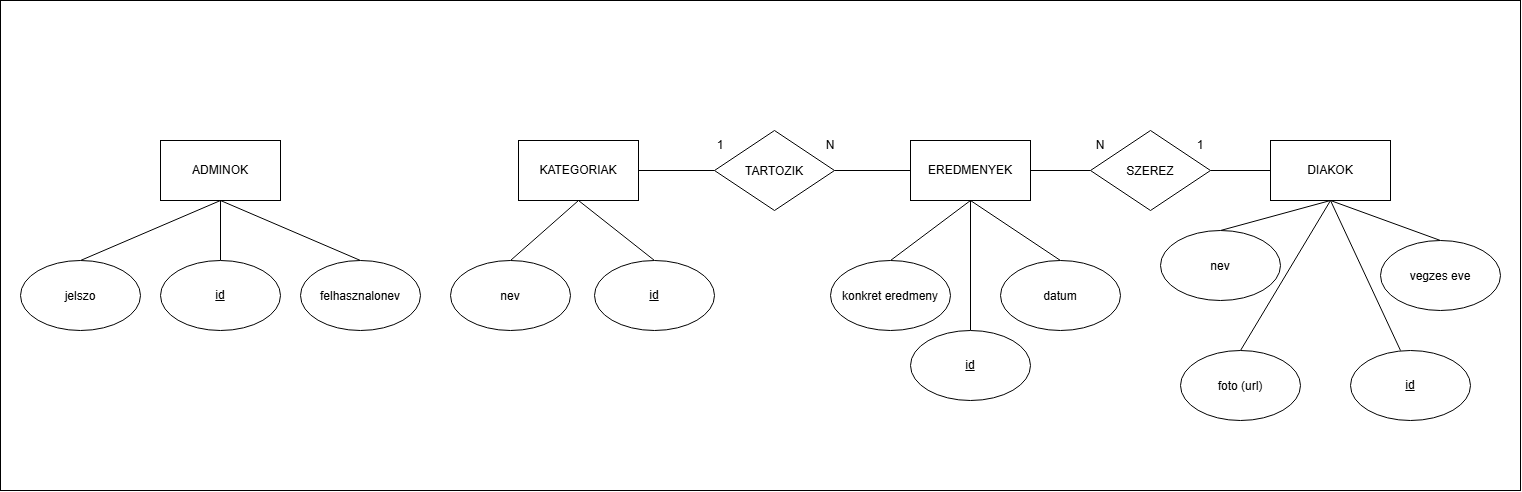

The diagram above was exported from draw.io. Its source (the exported page's mxGraphModel, read from the mxfile embedded in the PNG):
<mxGraphModel dx="2476" dy="912" grid="1" gridSize="10" guides="1" tooltips="1" connect="1" arrows="1" fold="1" page="1" pageScale="1" pageWidth="827" pageHeight="1169" math="0" shadow="0">
  <root>
    <mxCell id="0" />
    <mxCell id="1" parent="0" />
    <mxCell id="yULOV34HvuhMmeOh4267-251" parent="1" style="rounded=0;whiteSpace=wrap;html=1;" value="" vertex="1">
      <mxGeometry height="490" width="1520" x="-70" y="220" as="geometry" />
    </mxCell>
    <mxCell id="yULOV34HvuhMmeOh4267-119" edge="1" parent="1" source="yULOV34HvuhMmeOh4267-102" style="rounded=0;orthogonalLoop=1;jettySize=auto;html=1;endArrow=none;endFill=0;exitX=0.5;exitY=1;exitDx=0;exitDy=0;entryX=0.5;entryY=0;entryDx=0;entryDy=0;" target="yULOV34HvuhMmeOh4267-107" value="">
      <mxGeometry relative="1" as="geometry" />
    </mxCell>
    <mxCell id="yULOV34HvuhMmeOh4267-120" edge="1" parent="1" source="yULOV34HvuhMmeOh4267-102" style="rounded=0;orthogonalLoop=1;jettySize=auto;html=1;exitX=0.5;exitY=1;exitDx=0;exitDy=0;entryX=0.5;entryY=0;entryDx=0;entryDy=0;endArrow=none;endFill=0;" target="yULOV34HvuhMmeOh4267-106">
      <mxGeometry relative="1" as="geometry" />
    </mxCell>
    <mxCell id="yULOV34HvuhMmeOh4267-245" edge="1" parent="1" source="yULOV34HvuhMmeOh4267-102" style="rounded=0;orthogonalLoop=1;jettySize=auto;html=1;exitX=0.5;exitY=1;exitDx=0;exitDy=0;entryX=0.5;entryY=0;entryDx=0;entryDy=0;endArrow=none;endFill=0;" target="yULOV34HvuhMmeOh4267-246">
      <mxGeometry relative="1" as="geometry">
        <mxPoint x="150" y="480" as="targetPoint" />
      </mxGeometry>
    </mxCell>
    <mxCell id="yULOV34HvuhMmeOh4267-102" parent="1" style="rounded=0;whiteSpace=wrap;html=1;" value="&lt;div&gt;ADMINOK&lt;/div&gt;" vertex="1">
      <mxGeometry height="60" width="120" x="90" y="360" as="geometry" />
    </mxCell>
    <mxCell id="yULOV34HvuhMmeOh4267-117" edge="1" parent="1" source="yULOV34HvuhMmeOh4267-103" style="rounded=0;orthogonalLoop=1;jettySize=auto;html=1;endArrow=none;endFill=0;exitX=0.5;exitY=1;exitDx=0;exitDy=0;entryX=0.5;entryY=0;entryDx=0;entryDy=0;" target="yULOV34HvuhMmeOh4267-108" value="">
      <mxGeometry relative="1" as="geometry" />
    </mxCell>
    <mxCell id="yULOV34HvuhMmeOh4267-228" edge="1" parent="1" source="yULOV34HvuhMmeOh4267-103" style="edgeStyle=orthogonalEdgeStyle;rounded=0;orthogonalLoop=1;jettySize=auto;html=1;endArrow=none;endFill=0;" target="yULOV34HvuhMmeOh4267-227" value="">
      <mxGeometry relative="1" as="geometry" />
    </mxCell>
    <mxCell id="yULOV34HvuhMmeOh4267-244" edge="1" parent="1" source="yULOV34HvuhMmeOh4267-103" style="rounded=0;orthogonalLoop=1;jettySize=auto;html=1;exitX=0.5;exitY=1;exitDx=0;exitDy=0;entryX=0.5;entryY=0;entryDx=0;entryDy=0;endArrow=none;endFill=0;">
      <mxGeometry relative="1" as="geometry">
        <mxPoint x="584" y="480" as="targetPoint" />
      </mxGeometry>
    </mxCell>
    <mxCell id="yULOV34HvuhMmeOh4267-103" parent="1" style="rounded=0;whiteSpace=wrap;html=1;" value="KATEGORIAK" vertex="1">
      <mxGeometry height="60" width="120" x="448" y="360" as="geometry" />
    </mxCell>
    <mxCell id="yULOV34HvuhMmeOh4267-121" edge="1" parent="1" source="yULOV34HvuhMmeOh4267-104" style="rounded=0;orthogonalLoop=1;jettySize=auto;html=1;exitX=0.5;exitY=1;exitDx=0;exitDy=0;entryX=0.5;entryY=0;entryDx=0;entryDy=0;endArrow=none;endFill=0;" target="yULOV34HvuhMmeOh4267-109">
      <mxGeometry relative="1" as="geometry" />
    </mxCell>
    <mxCell id="yULOV34HvuhMmeOh4267-122" edge="1" parent="1" source="yULOV34HvuhMmeOh4267-104" style="rounded=0;orthogonalLoop=1;jettySize=auto;html=1;exitX=0.5;exitY=1;exitDx=0;exitDy=0;entryX=0.5;entryY=0;entryDx=0;entryDy=0;endArrow=none;endFill=0;" target="yULOV34HvuhMmeOh4267-110">
      <mxGeometry relative="1" as="geometry" />
    </mxCell>
    <mxCell id="yULOV34HvuhMmeOh4267-123" edge="1" parent="1" source="yULOV34HvuhMmeOh4267-104" style="rounded=0;orthogonalLoop=1;jettySize=auto;html=1;exitX=0.5;exitY=1;exitDx=0;exitDy=0;entryX=0.5;entryY=0;entryDx=0;entryDy=0;endArrow=none;endFill=0;" target="yULOV34HvuhMmeOh4267-111">
      <mxGeometry relative="1" as="geometry" />
    </mxCell>
    <mxCell id="yULOV34HvuhMmeOh4267-231" edge="1" parent="1" source="yULOV34HvuhMmeOh4267-104" style="edgeStyle=orthogonalEdgeStyle;rounded=0;orthogonalLoop=1;jettySize=auto;html=1;endArrow=none;endFill=0;" target="yULOV34HvuhMmeOh4267-128" value="">
      <mxGeometry relative="1" as="geometry" />
    </mxCell>
    <mxCell id="yULOV34HvuhMmeOh4267-241" edge="1" parent="1" source="yULOV34HvuhMmeOh4267-104" style="rounded=0;orthogonalLoop=1;jettySize=auto;html=1;exitX=0.5;exitY=1;exitDx=0;exitDy=0;entryX=0.5;entryY=0;entryDx=0;entryDy=0;endArrow=none;endFill=0;">
      <mxGeometry relative="1" as="geometry">
        <mxPoint x="1330" y="570" as="targetPoint" />
      </mxGeometry>
    </mxCell>
    <mxCell id="yULOV34HvuhMmeOh4267-104" parent="1" style="rounded=0;whiteSpace=wrap;html=1;" value="DIAKOK" vertex="1">
      <mxGeometry height="60" width="120" x="1200" y="360" as="geometry" />
    </mxCell>
    <mxCell id="yULOV34HvuhMmeOh4267-126" edge="1" parent="1" source="yULOV34HvuhMmeOh4267-105" style="rounded=0;orthogonalLoop=1;jettySize=auto;html=1;exitX=0.5;exitY=1;exitDx=0;exitDy=0;entryX=0.5;entryY=0;entryDx=0;entryDy=0;endArrow=none;endFill=0;" target="yULOV34HvuhMmeOh4267-114">
      <mxGeometry relative="1" as="geometry" />
    </mxCell>
    <mxCell id="yULOV34HvuhMmeOh4267-127" edge="1" parent="1" source="yULOV34HvuhMmeOh4267-105" style="rounded=0;orthogonalLoop=1;jettySize=auto;html=1;exitX=0.5;exitY=1;exitDx=0;exitDy=0;entryX=0.5;entryY=0;entryDx=0;entryDy=0;endArrow=none;endFill=0;" target="yULOV34HvuhMmeOh4267-115">
      <mxGeometry relative="1" as="geometry" />
    </mxCell>
    <mxCell id="yULOV34HvuhMmeOh4267-230" edge="1" parent="1" source="yULOV34HvuhMmeOh4267-105" style="edgeStyle=orthogonalEdgeStyle;rounded=0;orthogonalLoop=1;jettySize=auto;html=1;endArrow=none;endFill=0;" target="yULOV34HvuhMmeOh4267-128" value="">
      <mxGeometry relative="1" as="geometry" />
    </mxCell>
    <mxCell id="yULOV34HvuhMmeOh4267-243" edge="1" parent="1" source="yULOV34HvuhMmeOh4267-105" style="edgeStyle=orthogonalEdgeStyle;rounded=0;orthogonalLoop=1;jettySize=auto;html=1;exitX=0.5;exitY=1;exitDx=0;exitDy=0;entryX=0.5;entryY=0;entryDx=0;entryDy=0;endArrow=none;endFill=0;">
      <mxGeometry relative="1" as="geometry">
        <mxPoint x="900" y="550" as="targetPoint" />
      </mxGeometry>
    </mxCell>
    <mxCell id="yULOV34HvuhMmeOh4267-105" parent="1" style="rounded=0;whiteSpace=wrap;html=1;" value="EREDMENYEK" vertex="1">
      <mxGeometry height="60" width="120" x="840" y="360" as="geometry" />
    </mxCell>
    <mxCell id="yULOV34HvuhMmeOh4267-106" parent="1" style="ellipse;whiteSpace=wrap;html=1;shapeInside=1;" value="jelszo" vertex="1">
      <mxGeometry height="70" width="120" x="-50" y="480" as="geometry" />
    </mxCell>
    <mxCell id="yULOV34HvuhMmeOh4267-107" parent="1" style="ellipse;whiteSpace=wrap;html=1;shapeInside=1;" value="felhasznalonev" vertex="1">
      <mxGeometry height="70" width="120" x="230" y="480" as="geometry" />
    </mxCell>
    <mxCell id="yULOV34HvuhMmeOh4267-108" parent="1" style="ellipse;whiteSpace=wrap;html=1;shapeInside=1;" value="nev" vertex="1">
      <mxGeometry height="70" width="120" x="380" y="480" as="geometry" />
    </mxCell>
    <mxCell id="yULOV34HvuhMmeOh4267-109" parent="1" style="ellipse;whiteSpace=wrap;html=1;shapeInside=1;" value="nev" vertex="1">
      <mxGeometry height="70" width="120" x="1090" y="450" as="geometry" />
    </mxCell>
    <mxCell id="yULOV34HvuhMmeOh4267-110" parent="1" style="ellipse;whiteSpace=wrap;html=1;shapeInside=1;" value="vegzes eve" vertex="1">
      <mxGeometry height="70" width="120" x="1310" y="460" as="geometry" />
    </mxCell>
    <mxCell id="yULOV34HvuhMmeOh4267-111" parent="1" style="ellipse;whiteSpace=wrap;html=1;shapeInside=1;" value="foto (url)" vertex="1">
      <mxGeometry height="70" width="120" x="1110" y="570" as="geometry" />
    </mxCell>
    <mxCell id="yULOV34HvuhMmeOh4267-114" parent="1" style="ellipse;whiteSpace=wrap;html=1;shapeInside=1;" value="konkret eredmeny" vertex="1">
      <mxGeometry height="70" width="120" x="760" y="480" as="geometry" />
    </mxCell>
    <mxCell id="yULOV34HvuhMmeOh4267-115" parent="1" style="ellipse;whiteSpace=wrap;html=1;shapeInside=1;" value="datum" vertex="1">
      <mxGeometry height="70" width="120" x="930" y="480" as="geometry" />
    </mxCell>
    <mxCell id="yULOV34HvuhMmeOh4267-128" parent="1" style="rhombus;whiteSpace=wrap;html=1;shapeInside=1;" value="SZEREZ" vertex="1">
      <mxGeometry height="80" width="120" x="1020" y="350" as="geometry" />
    </mxCell>
    <mxCell id="yULOV34HvuhMmeOh4267-229" edge="1" parent="1" source="yULOV34HvuhMmeOh4267-227" style="edgeStyle=orthogonalEdgeStyle;rounded=0;orthogonalLoop=1;jettySize=auto;html=1;endArrow=none;endFill=0;" target="yULOV34HvuhMmeOh4267-105" value="">
      <mxGeometry relative="1" as="geometry" />
    </mxCell>
    <mxCell id="yULOV34HvuhMmeOh4267-227" parent="1" style="rhombus;whiteSpace=wrap;html=1;shapeInside=1;" value="TARTOZIK" vertex="1">
      <mxGeometry height="80" width="120" x="644" y="350" as="geometry" />
    </mxCell>
    <mxCell id="yULOV34HvuhMmeOh4267-232" parent="1" style="text;html=1;whiteSpace=wrap;strokeColor=none;fillColor=none;align=center;verticalAlign=middle;rounded=0;" value="1" vertex="1">
      <mxGeometry height="30" width="60" x="1100" y="350" as="geometry" />
    </mxCell>
    <mxCell id="yULOV34HvuhMmeOh4267-234" parent="1" style="text;html=1;whiteSpace=wrap;strokeColor=none;fillColor=none;align=center;verticalAlign=middle;rounded=0;" value="N" vertex="1">
      <mxGeometry height="30" width="60" x="1000" y="350" as="geometry" />
    </mxCell>
    <mxCell id="yULOV34HvuhMmeOh4267-235" parent="1" style="text;html=1;whiteSpace=wrap;strokeColor=none;fillColor=none;align=center;verticalAlign=middle;rounded=0;" value="1" vertex="1">
      <mxGeometry height="30" width="60" x="620" y="350" as="geometry" />
    </mxCell>
    <mxCell id="yULOV34HvuhMmeOh4267-236" parent="1" style="text;html=1;whiteSpace=wrap;strokeColor=none;fillColor=none;align=center;verticalAlign=middle;rounded=0;" value="N" vertex="1">
      <mxGeometry height="30" width="60" x="730" y="350" as="geometry" />
    </mxCell>
    <mxCell id="yULOV34HvuhMmeOh4267-246" parent="1" style="ellipse;whiteSpace=wrap;html=1;align=center;fontStyle=4;" value="id" vertex="1">
      <mxGeometry height="70" width="120" x="90" y="480" as="geometry" />
    </mxCell>
    <mxCell id="yULOV34HvuhMmeOh4267-248" parent="1" style="ellipse;whiteSpace=wrap;html=1;align=center;fontStyle=4;" value="id" vertex="1">
      <mxGeometry height="70" width="120" x="524" y="480" as="geometry" />
    </mxCell>
    <mxCell id="yULOV34HvuhMmeOh4267-249" parent="1" style="ellipse;whiteSpace=wrap;html=1;align=center;fontStyle=4;" value="id" vertex="1">
      <mxGeometry height="70" width="120" x="840" y="550" as="geometry" />
    </mxCell>
    <mxCell id="yULOV34HvuhMmeOh4267-250" parent="1" style="ellipse;whiteSpace=wrap;html=1;align=center;fontStyle=4;" value="id" vertex="1">
      <mxGeometry height="70" width="120" x="1280" y="570" as="geometry" />
    </mxCell>
  </root>
</mxGraphModel>